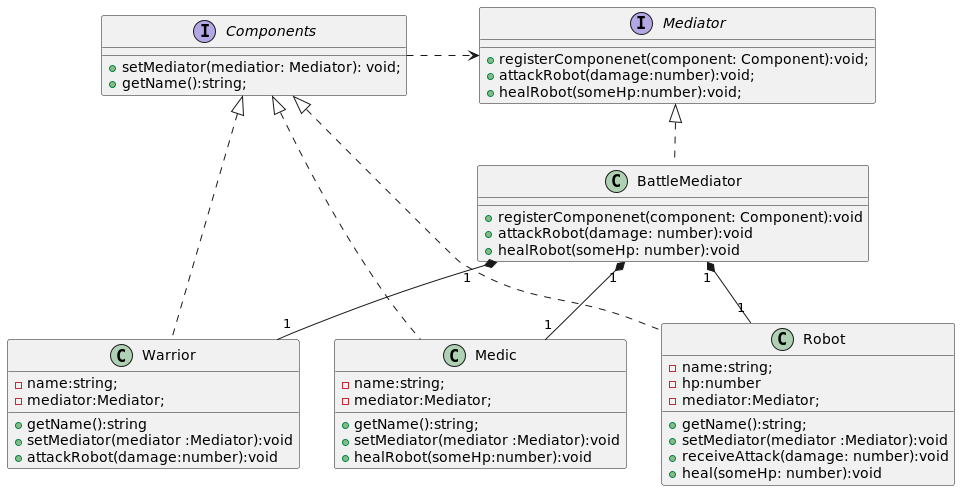

The diagram above was rendered by PlantUML. Its source (embedded in the PNG):
@startuml
interface Components{
    +setMediator(mediatior: Mediator): void;
    +getName():string;
}
class Warrior{
    -name:string;
    -mediator:Mediator;
    +getName():string
    +setMediator(mediator :Mediator):void
    +attackRobot(damage:number):void
}
class Medic{
    -name:string;
    -mediator:Mediator;
    +getName():string;
    +setMediator(mediator :Mediator):void
    +healRobot(someHp:number):void
}

class Robot{
    -name:string;
    -hp:number
    -mediator:Mediator;
    +getName():string;
    +setMediator(mediator :Mediator):void
    +receiveAttack(damage: number):void
    +heal(someHp: number):void
}
interface Mediator{
    +registerComponenet(component: Component):void;
    +attackRobot(damage:number):void;
    +healRobot(someHp:number):void;
}
class BattleMediator{
    +registerComponenet(component: Component):void
    +attackRobot(damage: number):void
    +healRobot(someHp: number):void
}

Components <|.. Warrior
Components <|.. Robot
Components <|.. Medic
Components .> Mediator: "         "
Mediator <|.. BattleMediator
BattleMediator "1" *-- "1" Warrior
BattleMediator "1" *-- "1" Robot
BattleMediator "1" *-- "1" Medic

@enduml